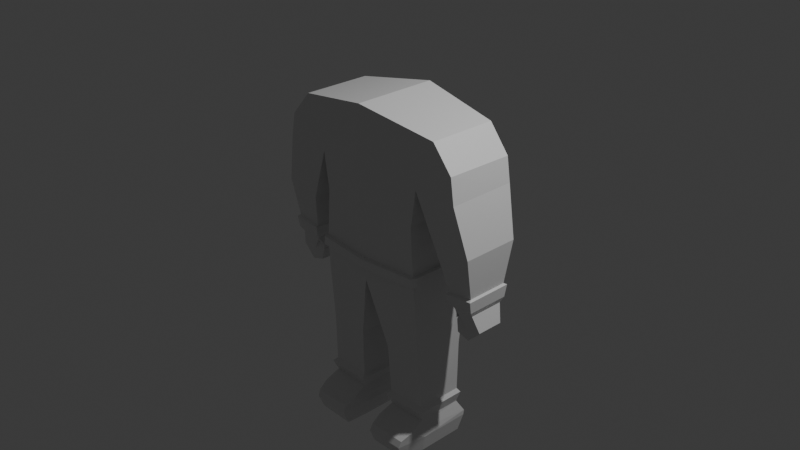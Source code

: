 # Source: space_man.blend  (saved by Blender 4.1.24; exported with 4.5.12 LTS)
import bpy
from mathutils import Matrix  # noqa: F401  (used for matrix-valued properties, if any)

bpy.ops.wm.read_factory_settings(use_empty=True)
scene = bpy.context.scene
scene.name = 'Scene'

# ---- collections
col_collection = bpy.data.collections.new('Collection'); scene.collection.children.link(col_collection)

# ---- materials (node trees are filled in below, after node groups)
mat_material = bpy.data.materials.new('Material')
mat_material.alpha_threshold = 0.0
mat_material.use_transparent_shadow = False
mat_material.roughness = 0.5
mat_material.line_color = (0.0, 0.0, 0.0, 1.0)

# ---- material node trees
mat_material.use_nodes = True; mat_material.node_tree.nodes.clear()
_N = mat_material.node_tree.nodes; _L = mat_material.node_tree.links
n0 = _N.new('ShaderNodeOutputMaterial'); n0.name = 'Material Output'; n0.location = (300, 300)
n1 = _N.new('ShaderNodeBsdfPrincipled'); n1.name = 'Principled BSDF'; n1.location = (10, 300)
n1.inputs[3].default_value = 1.45
_L.new(n1.outputs[0], n0.inputs[0])
n0.is_active_output = True

# ---- world
world_world = bpy.data.worlds.new('World'); scene.world = world_world
world_world.use_nodes = True; world_world.node_tree.nodes.clear()
_N = world_world.node_tree.nodes; _L = world_world.node_tree.links
n0 = _N.new('ShaderNodeOutputWorld'); n0.name = 'World Output'; n0.location = (300, 300)
n1 = _N.new('ShaderNodeBackground'); n1.name = 'Background'; n1.location = (10, 300)
n1.inputs[0].default_value = (0.05088, 0.05088, 0.05088, 1.0)
_L.new(n1.outputs[0], n0.inputs[0])
n0.is_active_output = True
world_world.color = (0.05088, 0.05088, 0.05088)
world_world.use_sun_shadow = False
world_world.sun_shadow_jitter_overblur = 0.0

# ---- cameras
cam_camera = bpy.data.cameras.new('Camera')
cam_camera.clip_end = 100.0
cam_camera.ortho_scale = 7.314

# ---- lights
light_light = bpy.data.lights.new('Light', 'POINT')
light_light.transmission_factor = 0.0
light_light.energy = 1000.0
light_light.shadow_soft_size = 0.1
light_light.shadow_maximum_resolution = 0.006
light_light.use_absolute_resolution = True

# ---- meshes
me_cube = bpy.data.meshes.new('Cube')
me_cube.from_pydata([(0.882, 0.3446, 1.215), (0.5947, 0.3446, 0.2617), (0.882, -0.4125, 1.215), (0.5947, -0.4125, 0.2617), (0.0, 0.4125, 1.373), (0.0, 0.4096, 0.2617), (0.0, -0.5184, 1.368), (0.0, -0.5045, 0.2617), (0.0, 0.3911, -0.5273), (0.0, -0.4602, -0.5273), (0.6335, 0.3579, -0.4013), (0.6335, -0.4125, -0.4013), (0.1933, 0.2417, -1.287), (0.1933, -0.3421, -1.287), (0.6446, 0.2417, -1.289), (0.6446, -0.3349, -1.289), (0.1792, 0.2875, -2.124), (0.2022, -0.479, -2.066), (0.7032, 0.2921, -2.131), (0.6757, -0.4744, -2.073), (0.1788, -0.3003, -2.188), (0.6584, 0.3446, 0.6616), (0.0, -0.5778, 0.6873), (0.6584, -0.4125, 0.6616), (0.0, 0.4125, 0.6379), (1.11, 0.3406, 0.9344), (1.112, -0.4162, 0.9446), (1.154, 0.3361, 0.6747), (1.156, -0.4207, 0.6685), (1.021, 0.1581, -0.5109), (1.021, -0.2326, -0.5109), (1.256, 0.154, -0.5047), (1.257, -0.2365, -0.5076), (1.138, 0.1098, -0.6952), (1.138, -0.1841, -0.6952), (1.315, 0.1068, -0.6905), (1.315, -0.187, -0.6927), (1.029, 0.1105, -0.7955), (1.029, -0.1834, -0.7955), (1.171, 0.1074, -0.8324), (1.171, -0.1864, -0.8346), (1.057, 0.09831, -0.5459), (1.057, -0.1726, -0.5459), (1.004, 0.09893, -0.6668), (1.004, -0.172, -0.6668), (0.8997, -0.3514, 0.04496), (1.29, -0.3581, 0.1432), (1.288, 0.274, 0.1478), (0.8997, 0.2809, 0.04496), (0.2068, 0.2278, -2.358), (0.2057, -0.3003, -2.361), (0.6747, 0.2296, -2.365), (0.6741, -0.2942, -2.367), (0.2426, 0.2005, -2.363), (0.2426, -0.3003, -2.363), (0.6297, 0.2005, -2.365), (0.6297, -0.2942, -2.365), (0.2164, -0.5908, -2.127), (0.6509, -0.5851, -2.129), (0.2131, -0.559, -2.355), (0.6271, -0.5495, -2.357), (0.9932, -0.2716, -0.4657), (1.277, -0.2763, -0.4513), (1.276, 0.1931, -0.4478), (0.9932, 0.1979, -0.4657), (0.1789, 0.2762, -2.188), (0.7038, 0.2826, -2.185), (0.7043, -0.2942, -2.184), (0.2118, -0.6239, -2.197), (0.6426, -0.6167, -2.197), (0.2206, 0.2081, -1.99), (0.2206, -0.308, -1.99), (0.6616, -0.3018, -1.991), (0.6616, 0.2081, -1.991), (0.1837, -0.3594, -1.875), (0.6923, 0.2399, -1.876), (0.1837, 0.2399, -1.875), (0.6923, -0.3529, -1.876), (0.2137, -0.3167, -1.836), (0.6573, 0.2166, -1.837), (0.2137, 0.2166, -1.836), (0.6573, -0.3102, -1.837), (1.265, -0.2703, -0.3044), (1.263, 0.1874, -0.301), (0.9857, 0.1923, -0.3372), (0.9857, -0.2657, -0.3372), (0.9685, -0.2962, -0.3558), (1.285, -0.3015, -0.3226), (1.283, 0.218, -0.3187), (0.9685, 0.2234, -0.3558), (1.268, 0.1447, -0.5416), (1.044, 0.1485, -0.5475), (1.044, -0.223, -0.5475), (1.268, -0.2267, -0.5443), (1.029, 0.1549, -0.5229), (1.029, -0.2295, -0.5229), (1.261, -0.2333, -0.5197), (1.26, 0.151, -0.5168), (0.9952, -0.02847, -0.6535), (0.9952, -0.1728, -0.6535), (0.9976, -0.02313, -0.5989), (0.9976, -0.1782, -0.5989), (0.5947, 0.3446, 0.2617), (0.0, 0.3911, -0.5273), (0.0, -0.4602, -0.5273), (0.0, -0.5045, 0.2617), (0.0, -0.4602, -0.5273), (0.0, -0.4683, -0.2782), (0.631, -0.4125, -0.2694), (0.0, -0.4683, -0.298), (0.0, 0.3945, -0.2782), (0.631, 0.3554, -0.2694), (0.0, -0.4643, -0.3723), (0.0, 0.3928, -0.3723), (0.6346, -0.4125, -0.3633), (0.6346, 0.3566, -0.3633), (0.6815, -0.4125, -0.3596), (0.6778, -0.4125, -0.2657), (0.6815, 0.3566, -0.3596), (0.6778, 0.3554, -0.2657), (0.6406, -0.4601, -0.3646), (0.637, -0.4601, -0.2708), (0.0, -0.516, -0.2796), (0.0, -0.512, -0.3736), (0.6402, 0.393, -0.3634), (0.6366, 0.3918, -0.2695), (0.0, 0.4308, -0.2784), (0.0, 0.4291, -0.3724)], [(1, 102), (106, 9)], [(0, 4, 6, 2), (23, 2, 6, 22), (62, 61, 30, 32), (24, 4, 0, 21), (11, 9, 13, 15), (114, 112, 9, 11), (71, 70, 16, 17), (9, 8, 12, 13), (10, 11, 15, 14), (8, 10, 14, 12), (73, 72, 19, 18), (70, 73, 18, 16), (72, 71, 17, 19), (20, 65, 49, 50), (20, 50, 59, 68), (65, 66, 51, 49), (66, 67, 52, 51), (5, 24, 21, 1), (1, 21, 23, 3), (3, 23, 22, 7), (27, 25, 26, 28), (0, 2, 26, 25), (2, 23, 28, 26), (21, 0, 25, 27), (91, 90, 35, 33), (63, 62, 32, 31), (64, 63, 31, 29), (61, 64, 29, 30), (33, 35, 39, 37), (92, 91, 33, 34), (93, 92, 34, 36), (90, 93, 36, 35), (38, 37, 39, 40), (33, 37, 43, 41), (36, 34, 38, 40), (35, 36, 40, 39), (42, 41, 43, 44), (34, 33, 41, 42), (38, 34, 42, 44), (37, 38, 44, 43), (23, 21, 48, 45), (21, 27, 47, 48), (27, 28, 46, 47), (28, 23, 45, 46), (49, 51, 55, 53), (53, 55, 56, 54), (52, 50, 54, 56), (50, 49, 53, 54), (51, 52, 56, 55), (69, 68, 59, 60), (50, 52, 60, 59), (19, 17, 57, 58), (67, 19, 58, 69), (86, 89, 64, 61), (89, 88, 63, 64), (88, 87, 62, 63), (87, 86, 61, 62), (52, 67, 69, 60), (58, 57, 68, 69), (18, 19, 67, 66), (16, 18, 66, 65), (17, 20, 68, 57), (17, 16, 65, 20), (77, 74, 71, 72), (76, 75, 73, 70), (75, 77, 72, 73), (74, 76, 70, 71), (78, 80, 76, 74), (79, 81, 77, 75), (80, 79, 75, 76), (81, 78, 74, 77), (15, 13, 78, 81), (12, 14, 79, 80), (14, 15, 81, 79), (13, 12, 80, 78), (46, 45, 85, 82), (47, 46, 82, 83), (48, 47, 83, 84), (45, 48, 84, 85), (82, 85, 86, 87), (83, 82, 87, 88), (84, 83, 88, 89), (85, 84, 89, 86), (97, 96, 93, 90), (96, 95, 92, 93), (94, 91, 98, 100), (94, 97, 90, 91), (29, 31, 97, 94), (30, 29, 94, 95), (32, 30, 95, 96), (31, 32, 96, 97), (101, 100, 98, 99), (91, 92, 99, 98), (95, 94, 100, 101), (92, 95, 101, 99), (8, 9, 104, 103), (107, 7, 105, 109), (110, 5, 102, 111), (111, 102, 3, 108), (119, 125, 111), (3, 7, 107, 108), (8, 113, 115, 10), (10, 115, 114, 11), (107, 112, 123, 122), (118, 119, 117, 116), (111, 108, 117, 119), (114, 115, 118, 116), (114, 116, 120), (121, 122, 123, 120), (117, 108, 121), (108, 107, 122, 121), (112, 114, 120, 123), (127, 126, 125, 124), (115, 113, 127, 124), (110, 111, 125, 126), (115, 124, 118), (125, 119, 118, 124), (121, 120, 116, 117)])
_uv = me_cube.uv_layers.new(name='UVMap')
_uv.uv.foreach_set('vector', [0.625, 0.5, 0.875, 0.5, 0.875, 0.75, 0.625, 0.75, 0.5423, 0.75, 0.625, 0.75, 0.625, 1.0, 0.5423, 1.0, 0.5423, 0.75, 0.5423, 0.75, 0.5423, 0.75, 0.5423, 0.75, 0.5423, 0.25, 0.625, 0.25, 0.625, 0.5, 0.5423, 0.5, 0.4963, 0.75, 0.4963, 1.0, 0.4963, 1.0, 0.4963, 0.75, 0.4963, 0.75, 0.4963, 1.0, 0.4963, 1.0, 0.4963, 0.75, 0.0, 0.0, 0.0, 0.0, 0.0, 0.0, 0.0, 0.0, 0.0, 0.0, 0.0, 0.0, 0.0, 0.0, 0.0, 0.0, 0.4963, 0.5, 0.4963, 0.75, 0.4963, 0.75, 0.4963, 0.5, 0.4963, 0.25, 0.4963, 0.5, 0.4963, 0.5, 0.4963, 0.25, 0.4963, 0.5, 0.4963, 0.75, 0.4963, 0.75, 0.4963, 0.5, 0.4963, 0.25, 0.4963, 0.5, 0.4963, 0.5, 0.4963, 0.25, 0.4963, 0.75, 0.4963, 1.0, 0.4963, 1.0, 0.4963, 0.75, 0.0, 0.0, 0.0, 0.0, 0.0, 0.0, 0.0, 0.0, 0.0, 0.0, 0.0, 0.0, 0.0, 0.0, 0.0, 0.0, 0.4963, 0.25, 0.4963, 0.5, 0.4963, 0.5, 0.4963, 0.25, 0.4963, 0.5, 0.4963, 0.75, 0.4963, 0.75, 0.4963, 0.5, 0.4963, 0.25, 0.5423, 0.25, 0.5423, 0.5, 0.4963, 0.5, 0.4963, 0.5, 0.5423, 0.5, 0.5423, 0.75, 0.4963, 0.75, 0.4963, 0.75, 0.5423, 0.75, 0.5423, 1.0, 0.4963, 1.0, 0.5423, 0.5, 0.625, 0.5, 0.625, 0.75, 0.5423, 0.75, 0.625, 0.5, 0.625, 0.75, 0.625, 0.75, 0.625, 0.5, 0.625, 0.75, 0.5423, 0.75, 0.5423, 0.75, 0.625, 0.75, 0.5423, 0.5, 0.625, 0.5, 0.625, 0.5, 0.5423, 0.5, 0.5423, 0.5, 0.5423, 0.5, 0.5423, 0.5, 0.5423, 0.5, 0.5423, 0.5, 0.5423, 0.75, 0.5423, 0.75, 0.5423, 0.5, 0.5423, 0.5, 0.5423, 0.5, 0.5423, 0.5, 0.5423, 0.5, 0.5423, 0.75, 0.5423, 0.5, 0.5423, 0.5, 0.5423, 0.75, 0.5423, 0.5, 0.5423, 0.5, 0.5423, 0.5, 0.5423, 0.5, 0.5423, 0.75, 0.5423, 0.5, 0.5423, 0.5, 0.5423, 0.75, 0.5423, 0.75, 0.5423, 0.75, 0.5423, 0.75, 0.5423, 0.75, 0.5423, 0.5, 0.5423, 0.75, 0.5423, 0.75, 0.5423, 0.5, 0.5423, 0.75, 0.5423, 0.5, 0.5423, 0.5, 0.5423, 0.75, 0.5423, 0.5, 0.5423, 0.5, 0.5423, 0.5, 0.5423, 0.5, 0.5423, 0.75, 0.5423, 0.75, 0.5423, 0.75, 0.5423, 0.75, 0.5423, 0.5, 0.5423, 0.75, 0.5423, 0.75, 0.5423, 0.5, 0.5423, 0.75, 0.5423, 0.5, 0.5423, 0.5, 0.5423, 0.75, 0.5423, 0.75, 0.5423, 0.5, 0.5423, 0.5, 0.5423, 0.75, 0.5423, 0.75, 0.5423, 0.75, 0.5423, 0.75, 0.5423, 0.75, 0.5423, 0.5, 0.5423, 0.75, 0.5423, 0.75, 0.5423, 0.5, 0.5423, 0.75, 0.5423, 0.5, 0.5423, 0.5, 0.5423, 0.75, 0.5423, 0.5, 0.5423, 0.5, 0.5423, 0.5, 0.5423, 0.5, 0.5423, 0.5, 0.5423, 0.75, 0.5423, 0.75, 0.5423, 0.5, 0.5423, 0.75, 0.5423, 0.75, 0.5423, 0.75, 0.5423, 0.75, 0.4963, 0.25, 0.4963, 0.5, 0.4963, 0.5, 0.4963, 0.25, 0.125, 0.5, 0.4963, 0.5, 0.4963, 0.75, 0.125, 0.75, 0.4963, 0.75, 0.4963, 1.0, 0.4963, 1.0, 0.4963, 0.75, 0.0, 0.0, 0.0, 0.0, 0.0, 0.0, 0.0, 0.0, 0.4963, 0.5, 0.4963, 0.75, 0.4963, 0.75, 0.4963, 0.5, 0.4963, 0.75, 0.4963, 1.0, 0.4963, 1.0, 0.4963, 0.75, 0.4963, 1.0, 0.4963, 0.75, 0.4963, 0.75, 0.4963, 1.0, 0.4963, 0.75, 0.4963, 1.0, 0.4963, 1.0, 0.4963, 0.75, 0.4963, 0.75, 0.4963, 0.75, 0.4963, 0.75, 0.4963, 0.75, 0.5423, 0.75, 0.5423, 0.5, 0.5423, 0.5, 0.5423, 0.75, 0.5423, 0.5, 0.5423, 0.5, 0.5423, 0.5, 0.5423, 0.5, 0.5423, 0.5, 0.5423, 0.75, 0.5423, 0.75, 0.5423, 0.5, 0.5423, 0.75, 0.5423, 0.75, 0.5423, 0.75, 0.5423, 0.75, 0.4963, 0.75, 0.4963, 0.75, 0.4963, 0.75, 0.4963, 0.75, 0.4963, 0.75, 0.4963, 1.0, 0.4963, 1.0, 0.4963, 0.75, 0.4963, 0.5, 0.4963, 0.75, 0.4963, 0.75, 0.4963, 0.5, 0.4963, 0.25, 0.4963, 0.5, 0.4963, 0.5, 0.4963, 0.25, 0.0, 0.0, 0.0, 0.0, 0.0, 0.0, 0.0, 0.0, 0.0, 0.0, 0.0, 0.0, 0.0, 0.0, 0.0, 0.0, 0.4963, 0.75, 0.4963, 1.0, 0.4963, 1.0, 0.4963, 0.75, 0.4963, 0.25, 0.4963, 0.5, 0.4963, 0.5, 0.4963, 0.25, 0.4963, 0.5, 0.4963, 0.75, 0.4963, 0.75, 0.4963, 0.5, 0.0, 0.0, 0.0, 0.0, 0.0, 0.0, 0.0, 0.0, 0.0, 0.0, 0.0, 0.0, 0.0, 0.0, 0.0, 0.0, 0.4963, 0.5, 0.4963, 0.75, 0.4963, 0.75, 0.4963, 0.5, 0.4963, 0.25, 0.4963, 0.5, 0.4963, 0.5, 0.4963, 0.25, 0.4963, 0.75, 0.4963, 1.0, 0.4963, 1.0, 0.4963, 0.75, 0.4963, 0.75, 0.4963, 1.0, 0.4963, 1.0, 0.4963, 0.75, 0.4963, 0.25, 0.4963, 0.5, 0.4963, 0.5, 0.4963, 0.25, 0.4963, 0.5, 0.4963, 0.75, 0.4963, 0.75, 0.4963, 0.5, 0.0, 0.0, 0.0, 0.0, 0.0, 0.0, 0.0, 0.0, 0.5423, 0.75, 0.5423, 0.75, 0.5423, 0.75, 0.5423, 0.75, 0.5423, 0.5, 0.5423, 0.75, 0.5423, 0.75, 0.5423, 0.5, 0.5423, 0.5, 0.5423, 0.5, 0.5423, 0.5, 0.5423, 0.5, 0.5423, 0.75, 0.5423, 0.5, 0.5423, 0.5, 0.5423, 0.75, 0.5423, 0.75, 0.5423, 0.75, 0.5423, 0.75, 0.5423, 0.75, 0.5423, 0.5, 0.5423, 0.75, 0.5423, 0.75, 0.5423, 0.5, 0.5423, 0.5, 0.5423, 0.5, 0.5423, 0.5, 0.5423, 0.5, 0.5423, 0.75, 0.5423, 0.5, 0.5423, 0.5, 0.5423, 0.75, 0.5423, 0.5, 0.5423, 0.75, 0.5423, 0.75, 0.5423, 0.5, 0.5423, 0.75, 0.5423, 0.75, 0.5423, 0.75, 0.5423, 0.75, 0.5423, 0.5, 0.5423, 0.5, 0.5423, 0.5, 0.5423, 0.5, 0.5423, 0.5, 0.5423, 0.5, 0.5423, 0.5, 0.5423, 0.5, 0.5423, 0.5, 0.5423, 0.5, 0.5423, 0.5, 0.5423, 0.5, 0.5423, 0.75, 0.5423, 0.5, 0.5423, 0.5, 0.5423, 0.75, 0.5423, 0.75, 0.5423, 0.75, 0.5423, 0.75, 0.5423, 0.75, 0.5423, 0.5, 0.5423, 0.75, 0.5423, 0.75, 0.5423, 0.5, 0.5423, 0.75, 0.5423, 0.5, 0.5423, 0.5, 0.5423, 0.75, 0.5423, 0.5, 0.5423, 0.75, 0.5423, 0.75, 0.5423, 0.5, 0.5423, 0.75, 0.5423, 0.5, 0.5423, 0.5, 0.5423, 0.75, 0.5423, 0.75, 0.5423, 0.75, 0.5423, 0.75, 0.5423, 0.75, 0.0, 0.0, 0.0, 0.0, 0.0, 0.0, 0.0, 0.0, 0.4963, 1.0, 0.4963, 1.0, 0.4963, 1.0, 0.4963, 1.001, 0.4051, 0.2041, 0.0, 0.0, 0.0, 0.0, 0.4051, 0.4081, 0.4051, 0.4081, 0.0, 0.0, 0.4963, 0.75, 0.4963, 0.75, 0.4051, 0.4081, 0.4051, 0.4081, 0.4051, 0.4081, 0.4963, 0.75, 0.4963, 1.0, 0.4963, 1.0, 0.4963, 0.75, 0.4963, 0.25, 0.4502, 0.2267, 0.4502, 0.4535, 0.4963, 0.5, 0.4963, 0.5, 0.4502, 0.4535, 0.4963, 0.75, 0.4963, 0.75, 0.4963, 1.0, 0.4963, 1.0, 0.4963, 1.0, 0.4963, 1.0, 0.4502, 0.4535, 0.4051, 0.4081, 0.4963, 0.75, 0.4963, 0.75, 0.4051, 0.4081, 0.4963, 0.75, 0.4963, 0.75, 0.4051, 0.4081, 0.4963, 0.75, 0.4502, 0.4535, 0.4502, 0.4535, 0.4963, 0.75, 0.4963, 0.75, 0.4963, 0.75, 0.4963, 0.75, 0.4963, 0.75, 0.4963, 1.0, 0.4963, 1.0, 0.4963, 0.75, 0.4963, 0.75, 0.4963, 0.75, 0.4963, 0.75, 0.4963, 0.75, 0.4963, 1.0, 0.4963, 1.0, 0.4963, 0.75, 0.4963, 1.0, 0.4963, 0.75, 0.4963, 0.75, 0.4963, 1.0, 0.4502, 0.2267, 0.4051, 0.2041, 0.4051, 0.4081, 0.4502, 0.4535, 0.4502, 0.4535, 0.4502, 0.2267, 0.4502, 0.2267, 0.4502, 0.4535, 0.4051, 0.2041, 0.4051, 0.4081, 0.4051, 0.4081, 0.4051, 0.2041, 0.4502, 0.4535, 0.4502, 0.4535, 0.4502, 0.4535, 0.4051, 0.4081, 0.4051, 0.4081, 0.4502, 0.4535, 0.4502, 0.4535, 0.4963, 0.75, 0.4963, 0.75, 0.4963, 0.75, 0.4963, 0.75])
me_cube.materials.append(mat_material)
me_cube.use_mirror_vertex_groups = False
me_cube.update()

# ---- objects
ob_cube = bpy.data.objects.new('Cube', me_cube)
ob_light = bpy.data.objects.new('Light', light_light)
ob_camera = bpy.data.objects.new('Camera', cam_camera)

# ---- transforms, parenting, visibility, modifiers, constraints
ob_cube.location = (0.0, 0.0, 0.0)
ob_cube.lock_rotations_4d = False
ob_cube.empty_display_type = 'ARROWS'
ob_cube.lineart.crease_threshold = 0.0
_m = ob_cube.modifiers.new('Mirror', 'MIRROR')
_m.use_clip = True
ob_light.location = (4.076, 1.005, 5.904)
ob_light.rotation_euler = (0.6503, 0.05522, 1.866)
ob_light.lock_rotations_4d = False
ob_light.empty_display_type = 'ARROWS'
ob_light.color = (0.0, 0.0, 0.0, 0.0)
ob_light.lineart.crease_threshold = 0.0
ob_camera.location = (7.359, -6.926, 4.958)
ob_camera.rotation_euler = (1.109, 0.0, 0.8149)
ob_camera.lock_rotations_4d = False
ob_camera.empty_display_type = 'ARROWS'
ob_camera.color = (0.0, 0.0, 0.0, 0.0)
ob_camera.display_type = 'WIRE'
ob_camera.lineart.crease_threshold = 0.0

# ---- collection membership
col_collection.objects.link(ob_cube)
col_collection.objects.link(ob_light)
col_collection.objects.link(ob_camera)

# ---- scene / render settings (as saved in the file)
scene.camera = ob_camera
scene.frame_start = 1; scene.frame_end = 250; scene.frame_set(1)
scene.render.engine = 'BLENDER_EEVEE_NEXT'
scene.cycles.sampling_pattern = 'TABULATED_SOBOL'
scene.eevee.ray_tracing_options.trace_max_roughness = 0.0
bpy.context.view_layer.update()
